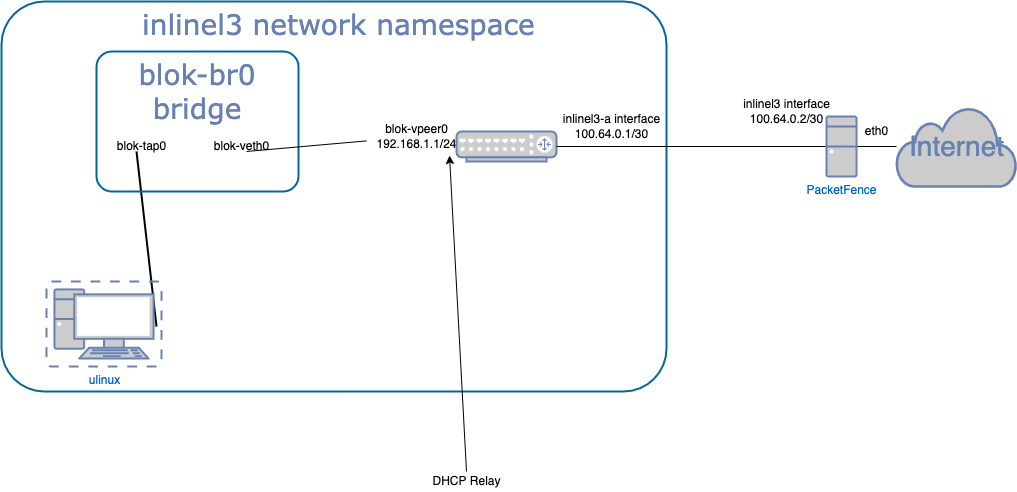

The diagram above was exported from draw.io. Its source (the exported page's mxGraphModel, read from the mxfile embedded in the PNG):
<mxGraphModel dx="1234" dy="843" grid="1" gridSize="10" guides="1" tooltips="1" connect="1" arrows="1" fold="1" page="1" pageScale="1" pageWidth="1100" pageHeight="850" background="none" math="0" shadow="0">
  <root>
    <mxCell id="0" />
    <mxCell id="1" parent="0" />
    <mxCell id="7c3789c024ecab99-78" value="&amp;nbsp;inlinel3 network namespace" style="rounded=1;whiteSpace=wrap;html=1;shadow=0;comic=0;strokeColor=#036897;strokeWidth=2;fillColor=none;fontFamily=Verdana;fontSize=28;fontColor=#6881B3;align=center;arcSize=11;verticalAlign=top;" parent="1" vertex="1">
      <mxGeometry x="75" y="20" width="665" height="390" as="geometry" />
    </mxCell>
    <mxCell id="7c3789c024ecab99-13" style="edgeStyle=none;html=1;labelBackgroundColor=none;endArrow=none;endFill=0;strokeWidth=2;fontFamily=Verdana;fontSize=15;fontColor=#036897;exitX=1;exitY=0.5;exitDx=0;exitDy=0;exitPerimeter=0;" parent="1" edge="1">
      <mxGeometry relative="1" as="geometry">
        <mxPoint x="210" y="170" as="targetPoint" />
        <mxPoint x="230.00000000000045" y="345" as="sourcePoint" />
      </mxGeometry>
    </mxCell>
    <mxCell id="0FYY-pkaXIfrTjcHWfba-17" style="edgeStyle=orthogonalEdgeStyle;rounded=0;orthogonalLoop=1;jettySize=auto;html=1;endArrow=none;endFill=0;" parent="1" source="7c3789c024ecab99-53" target="0FYY-pkaXIfrTjcHWfba-12" edge="1">
      <mxGeometry relative="1" as="geometry" />
    </mxCell>
    <mxCell id="7c3789c024ecab99-53" value="Internet" style="html=1;fillColor=#CCCCCC;strokeColor=#6881B3;gradientColor=none;gradientDirection=north;strokeWidth=2;shape=mxgraph.networks.cloud;fontColor=#6881B3;rounded=0;shadow=0;comic=0;align=center;fontSize=28;" parent="1" vertex="1">
      <mxGeometry x="970" y="125" width="120" height="80" as="geometry" />
    </mxCell>
    <mxCell id="0FYY-pkaXIfrTjcHWfba-2" value="inlinel3 interface&lt;br&gt;100.64.0.2/30" style="text;html=1;align=center;verticalAlign=middle;resizable=0;points=[];autosize=1;strokeColor=none;fillColor=none;" parent="1" vertex="1">
      <mxGeometry x="810" y="115" width="100" height="30" as="geometry" />
    </mxCell>
    <mxCell id="0FYY-pkaXIfrTjcHWfba-3" value="inlinel3-a interface&lt;br&gt;100.64.0.1/30" style="text;html=1;align=center;verticalAlign=middle;resizable=0;points=[];autosize=1;strokeColor=none;fillColor=none;" parent="1" vertex="1">
      <mxGeometry x="630" y="130" width="110" height="30" as="geometry" />
    </mxCell>
    <mxCell id="0FYY-pkaXIfrTjcHWfba-5" value="blok-vpeer0&lt;br&gt;192.168.1.1/24" style="text;html=1;align=center;verticalAlign=middle;resizable=0;points=[];autosize=1;strokeColor=none;fillColor=none;" parent="1" vertex="1">
      <mxGeometry x="440" y="140" width="100" height="30" as="geometry" />
    </mxCell>
    <mxCell id="0FYY-pkaXIfrTjcHWfba-6" value="blok-veth0" style="text;html=1;align=center;verticalAlign=middle;resizable=0;points=[];autosize=1;strokeColor=none;fillColor=none;" parent="1" vertex="1">
      <mxGeometry x="280" y="155" width="70" height="20" as="geometry" />
    </mxCell>
    <mxCell id="0FYY-pkaXIfrTjcHWfba-7" value="blok-tap0" style="text;html=1;align=center;verticalAlign=middle;resizable=0;points=[];autosize=1;strokeColor=none;fillColor=none;" parent="1" vertex="1">
      <mxGeometry x="180" y="155" width="70" height="20" as="geometry" />
    </mxCell>
    <mxCell id="0FYY-pkaXIfrTjcHWfba-8" value="blok-br0&lt;br&gt;bridge" style="rounded=1;whiteSpace=wrap;html=1;shadow=0;comic=0;strokeColor=#036897;strokeWidth=2;fillColor=none;fontFamily=Verdana;fontSize=28;fontColor=#6881B3;align=center;arcSize=11;verticalAlign=top;" parent="1" vertex="1">
      <mxGeometry x="170" y="70" width="202" height="140" as="geometry" />
    </mxCell>
    <mxCell id="0FYY-pkaXIfrTjcHWfba-9" value="" style="fontColor=#0066CC;verticalAlign=top;verticalLabelPosition=bottom;labelPosition=center;align=center;html=1;outlineConnect=0;fillColor=#CCCCCC;strokeColor=#6881B3;gradientColor=none;gradientDirection=north;strokeWidth=2;shape=mxgraph.networks.router;" parent="1" vertex="1">
      <mxGeometry x="530" y="150" width="100" height="30" as="geometry" />
    </mxCell>
    <mxCell id="0FYY-pkaXIfrTjcHWfba-10" value="" style="endArrow=none;html=1;rounded=0;exitX=0.743;exitY=0.714;exitDx=0;exitDy=0;exitPerimeter=0;" parent="1" source="0FYY-pkaXIfrTjcHWfba-8" target="0FYY-pkaXIfrTjcHWfba-5" edge="1">
      <mxGeometry width="50" height="50" relative="1" as="geometry">
        <mxPoint x="690" y="290" as="sourcePoint" />
        <mxPoint x="740" y="240" as="targetPoint" />
      </mxGeometry>
    </mxCell>
    <mxCell id="0FYY-pkaXIfrTjcHWfba-11" value="ulinux" style="fontColor=#0066CC;verticalAlign=top;verticalLabelPosition=bottom;labelPosition=center;align=center;html=1;outlineConnect=0;fillColor=#CCCCCC;strokeColor=#6881B3;gradientColor=none;gradientDirection=north;strokeWidth=2;shape=mxgraph.networks.virtual_pc;" parent="1" vertex="1">
      <mxGeometry x="120" y="300" width="115" height="85" as="geometry" />
    </mxCell>
    <mxCell id="0FYY-pkaXIfrTjcHWfba-16" style="edgeStyle=orthogonalEdgeStyle;rounded=0;orthogonalLoop=1;jettySize=auto;html=1;entryX=1;entryY=0.5;entryDx=0;entryDy=0;entryPerimeter=0;endArrow=none;endFill=0;" parent="1" source="0FYY-pkaXIfrTjcHWfba-12" target="0FYY-pkaXIfrTjcHWfba-9" edge="1">
      <mxGeometry relative="1" as="geometry">
        <Array as="points" />
      </mxGeometry>
    </mxCell>
    <mxCell id="0FYY-pkaXIfrTjcHWfba-12" value="PacketFence" style="fontColor=#0066CC;verticalAlign=top;verticalLabelPosition=bottom;labelPosition=center;align=center;html=1;outlineConnect=0;fillColor=#CCCCCC;strokeColor=#6881B3;gradientColor=none;gradientDirection=north;strokeWidth=2;shape=mxgraph.networks.desktop_pc;" parent="1" vertex="1">
      <mxGeometry x="900" y="135" width="30" height="60" as="geometry" />
    </mxCell>
    <mxCell id="0FYY-pkaXIfrTjcHWfba-18" value="" style="endArrow=classic;html=1;rounded=0;entryX=0.83;entryY=1.133;entryDx=0;entryDy=0;entryPerimeter=0;" parent="1" target="0FYY-pkaXIfrTjcHWfba-5" edge="1">
      <mxGeometry width="50" height="50" relative="1" as="geometry">
        <mxPoint x="540" y="490" as="sourcePoint" />
        <mxPoint x="670" y="240" as="targetPoint" />
      </mxGeometry>
    </mxCell>
    <mxCell id="0FYY-pkaXIfrTjcHWfba-19" value="DHCP Relay" style="text;html=1;align=center;verticalAlign=middle;resizable=0;points=[];autosize=1;strokeColor=none;fillColor=none;" parent="1" vertex="1">
      <mxGeometry x="500" y="490" width="80" height="20" as="geometry" />
    </mxCell>
    <mxCell id="_1Vx0EbnaT_Tdidf0Hu8-1" value="eth0" style="text;html=1;align=center;verticalAlign=middle;resizable=0;points=[];autosize=1;strokeColor=none;fillColor=none;" vertex="1" parent="1">
      <mxGeometry x="930" y="140" width="40" height="20" as="geometry" />
    </mxCell>
  </root>
</mxGraphModel>